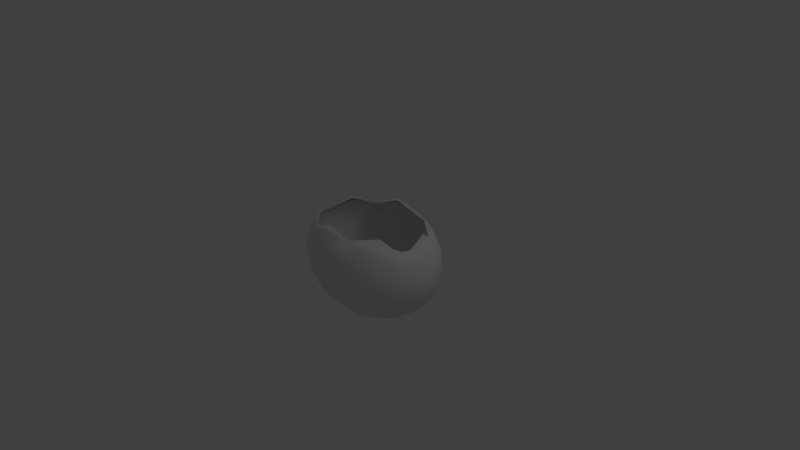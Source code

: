 # Source: eggShell.blend  (saved by Blender 2.64.0; exported with 4.5.12 LTS)
import bpy
from mathutils import Matrix  # noqa: F401  (used for matrix-valued properties, if any)

bpy.ops.wm.read_factory_settings(use_empty=True)
scene = bpy.context.scene
scene.name = 'Scene'

# ---- collections
col_collection_1 = bpy.data.collections.new('Collection 1'); scene.collection.children.link(col_collection_1)

# ---- world
world_world = bpy.data.worlds.new('World'); scene.world = world_world
world_world.color = (0.05088, 0.05088, 0.05088)
world_world.use_sun_shadow = False
world_world.sun_shadow_jitter_overblur = 0.0
world_world.cycles.sampling_method = 'MANUAL'
world_world.cycles.sample_map_resolution = 256

# ---- cameras
cam_camera = bpy.data.cameras.new('Camera')
cam_camera.clip_end = 100.0
cam_camera.lens = 35.0
cam_camera.sensor_width = 32.0
cam_camera.sensor_height = 18.0
cam_camera.ortho_scale = 7.314
cam_camera.dof.focus_distance = 0.0
cam_camera.dof.aperture_fstop = 128.0

# ---- lights
light_lamp = bpy.data.lights.new('Lamp', 'POINT')
light_lamp.transmission_factor = 0.0
light_lamp.cutoff_distance = 30.0
light_lamp.energy = 100.0
light_lamp.shadow_buffer_clip_start = 1.001
light_lamp.shadow_soft_size = 1.0
light_lamp.shadow_maximum_resolution = 0.006
light_lamp.use_absolute_resolution = True
light_lamp.cycles.use_multiple_importance_sampling = False

# ---- meshes
me_sphere_001 = bpy.data.meshes.new('Sphere.001')
me_sphere_001.from_pydata([(-0.1951, 0.0, 0.9808), (-0.3827, 0.0, 0.9239), (-0.606, 0.0, 0.8165), (-0.1766, 0.0585, 0.9512), (-0.461, 0.0, -0.8833), (-0.3827, 0.0, -0.9239), (-0.1951, 0.0, -0.9808), (-0.1855, 0.06029, 0.9808), (-0.364, 0.1183, 0.9239), (-0.6612, 0.1717, 0.7809), (-0.6334, 0.3422, -0.7084), (-0.5486, 0.1717, -0.803), (-0.364, 0.1183, -0.9239), (-0.1855, 0.06029, -0.9808), (-0.1578, 0.1147, 0.9808), (-0.3096, 0.2249, 0.9239), (-0.5444, 0.3137, 0.7856), (-0.5966, 0.3849, 0.7127), (-0.6727, 0.5219, 0.5556), (-0.1858, 3.332e-05, 0.9512), (-0.3678, 3.332e-05, 0.896), (-0.809, 0.5878, 1.192e-07), (-0.5843, 3.332e-05, 0.7918), (-0.4438, 3.332e-05, -0.8566), (-0.3678, 3.332e-05, -0.8959), (-0.5835, 0.4996, -0.6596), (-0.4495, 0.3266, -0.8315), (-0.3096, 0.2249, -0.9239), (-0.1578, 0.1147, -0.9808), (-0.1147, 0.1578, 0.9808), (-0.2249, 0.3096, 0.9239), (-0.3266, 0.4495, 0.8315), (-0.4156, 0.5721, 0.7071), (-0.4887, 0.6727, 0.5556), (-0.543, 0.7474, 0.3827), (-0.5765, 0.7935, 0.1951), (-0.5878, 0.809, 1.192e-07), (-0.5765, 0.7935, -0.1951), (-0.543, 0.7474, -0.3827), (-0.4887, 0.6727, -0.5556), (-0.4156, 0.5721, -0.7071), (-0.3266, 0.4495, -0.8315), (-0.2249, 0.3096, -0.9239), (-0.1147, 0.1578, -0.9808), (-0.06029, 0.1855, 0.9808), (-0.1183, 0.364, 0.9239), (-0.1717, 0.5284, 0.8315), (-0.2185, 0.6725, 0.7071), (-0.2569, 0.7908, 0.5556), (-0.2855, 0.8787, 0.3827), (-0.3031, 0.9328, 0.1951), (-0.309, 0.9511, 1.192e-07), (-0.3031, 0.9328, -0.1951), (-0.2855, 0.8787, -0.3827), (-0.2569, 0.7908, -0.5556), (-0.2185, 0.6725, -0.7071), (-0.1717, 0.5284, -0.8315), (-0.1183, 0.364, -0.9239), (-0.06029, 0.1855, -0.9808), (3.817e-07, 0.1951, 0.9808), (4.451e-07, 0.3827, 0.9239), (4.749e-07, 0.5556, 0.8315), (4.6e-07, 0.7071, 0.7071), (4.898e-07, 0.8315, 0.5556), (5.643e-07, 0.9239, 0.3827), (5.941e-07, 0.9808, 0.1951), (5.941e-07, 1.0, 1.192e-07), (5.643e-07, 0.9808, -0.1951), (5.345e-07, 0.9239, -0.3827), (4.898e-07, 0.8315, -0.5556), (4.6e-07, 0.7071, -0.7071), (4.898e-07, 0.5556, -0.8315), (4.301e-07, 0.3827, -0.9239), (3.668e-07, 0.1951, -0.9808), (0.06029, 0.1855, 0.9808), (0.1183, 0.364, 0.9239), (0.1717, 0.5284, 0.8315), (0.2185, 0.6725, 0.7071), (0.2569, 0.7908, 0.5556), (0.2855, 0.8787, 0.3827), (0.3031, 0.9328, 0.1951), (0.309, 0.9511, 1.192e-07), (0.3031, 0.9328, -0.1951), (0.2855, 0.8787, -0.3827), (0.2569, 0.7908, -0.5556), (0.2185, 0.6725, -0.7071), (0.1717, 0.5284, -0.8315), (0.1183, 0.364, -0.9239), (0.06029, 0.1855, -0.9808), (0.1147, 0.1578, 0.9808), (0.2249, 0.3096, 0.9239), (0.3266, 0.4495, 0.8315), (0.4156, 0.5721, 0.7071), (0.4887, 0.6727, 0.5556), (0.543, 0.7474, 0.3827), (0.5765, 0.7935, 0.1951), (0.5878, 0.809, 1.192e-07), (0.5765, 0.7935, -0.1951), (0.543, 0.7474, -0.3827), (0.4887, 0.6727, -0.5556), (0.4156, 0.5721, -0.7071), (0.3266, 0.4495, -0.8315), (0.2249, 0.3096, -0.9239), (0.1147, 0.1578, -0.9808), (3.258e-07, 0.0, -1.0), (0.1578, 0.1147, 0.9808), (0.3096, 0.2249, 0.9239), (0.4495, 0.3266, 0.8315), (0.5721, 0.4156, 0.7071), (0.6727, 0.4887, 0.5556), (0.7474, 0.543, 0.3827), (0.7935, 0.5765, 0.1951), (0.809, 0.5878, 1.192e-07), (0.7935, 0.5765, -0.1951), (0.7474, 0.543, -0.3827), (0.6727, 0.4887, -0.5556), (0.5721, 0.4156, -0.7071), (0.4495, 0.3266, -0.8315), (0.3096, 0.2249, -0.9239), (0.1578, 0.1147, -0.9808), (0.1855, 0.06029, 0.9808), (0.364, 0.1183, 0.9239), (0.5284, 0.1717, 0.8315), (0.6725, 0.2185, 0.7071), (0.7908, 0.2569, 0.5556), (0.8787, 0.2855, 0.3827), (0.9328, 0.3031, 0.1951), (0.9511, 0.309, 1.192e-07), (0.9328, 0.3031, -0.1951), (0.8787, 0.2855, -0.3827), (0.7908, 0.2569, -0.5556), (0.6725, 0.2185, -0.7071), (0.5284, 0.1717, -0.8315), (0.364, 0.1183, -0.9239), (0.1855, 0.06029, -0.9808), (0.1951, -1.006e-07, 0.9808), (0.3827, -1.863e-07, 0.9239), (0.5556, -3.278e-07, 0.8315), (0.7071, -3.129e-07, 0.7071), (0.8315, -3.576e-07, 0.5556), (0.9239, -5.066e-07, 0.3827), (0.9808, -4.47e-07, 0.1951), (1.0, -4.768e-07, 1.192e-07), (0.9808, -4.172e-07, -0.1951), (0.9239, -3.874e-07, -0.3827), (0.8315, -3.576e-07, -0.5556), (0.7071, -3.129e-07, -0.7071), (0.5556, -3.278e-07, -0.8315), (0.3827, -2.086e-07, -0.9239), (0.1951, -8.568e-08, -0.9808), (0.1855, -0.06029, 0.9808), (0.364, -0.1183, 0.9239), (0.5284, -0.1717, 0.8315), (0.6725, -0.2185, 0.7071), (0.7908, -0.2569, 0.5556), (0.8787, -0.2855, 0.3827), (0.9328, -0.3031, 0.1951), (0.9511, -0.309, 1.192e-07), (0.9328, -0.3031, -0.1951), (0.8787, -0.2855, -0.3827), (0.7908, -0.2569, -0.5556), (0.6725, -0.2185, -0.7071), (0.5284, -0.1717, -0.8315), (0.364, -0.1183, -0.9239), (0.1855, -0.06029, -0.9808), (0.1578, -0.1147, 0.9808), (0.3096, -0.2249, 0.9239), (0.4495, -0.3266, 0.8315), (0.5721, -0.4156, 0.7071), (0.6727, -0.4887, 0.5556), (0.7474, -0.543, 0.3827), (0.7935, -0.5765, 0.1951), (0.809, -0.5878, 1.192e-07), (0.7935, -0.5765, -0.1951), (0.7474, -0.543, -0.3827), (0.6727, -0.4887, -0.5556), (0.5721, -0.4156, -0.7071), (0.4495, -0.3266, -0.8315), (0.3096, -0.2249, -0.9239), (0.1578, -0.1147, -0.9808), (0.1147, -0.1578, 0.9808), (0.2249, -0.3096, 0.9239), (0.3266, -0.4495, 0.8315), (0.4156, -0.5721, 0.7071), (0.4887, -0.6727, 0.5556), (0.543, -0.7474, 0.3827), (0.5765, -0.7935, 0.1951), (0.5878, -0.809, 1.192e-07), (0.5765, -0.7935, -0.1951), (0.543, -0.7474, -0.3827), (0.4887, -0.6727, -0.5556), (0.4156, -0.5721, -0.7071), (0.3266, -0.4495, -0.8315), (0.2249, -0.3096, -0.9239), (0.1147, -0.1578, -0.9808), (0.06029, -0.1855, 0.9808), (0.1183, -0.364, 0.9239), (0.1717, -0.5284, 0.8315), (0.2185, -0.6725, 0.7071), (0.2569, -0.7908, 0.5556), (0.2855, -0.8787, 0.3827), (0.3031, -0.9328, 0.1951), (0.309, -0.9511, 1.192e-07), (0.3031, -0.9328, -0.1951), (0.2855, -0.8787, -0.3827), (0.2569, -0.7908, -0.5556), (0.2185, -0.6725, -0.7071), (0.1717, -0.5284, -0.8315), (0.1183, -0.364, -0.9239), (0.06029, -0.1855, -0.9808), (1.806e-07, -0.1951, 0.9808), (5.762e-08, -0.3827, 0.9239), (-1.212e-07, -0.5556, 0.8315), (-1.957e-07, -0.7071, 0.7071), (-2.106e-07, -0.8315, 0.5556), (-4.49e-07, -0.9239, 0.3827), (-3.596e-07, -0.9808, 0.1951), (-3e-07, -1.0, 1.192e-07), (-3e-07, -0.9808, -0.1951), (-3e-07, -0.9239, -0.3827), (-2.106e-07, -0.8315, -0.5556), (-1.957e-07, -0.7071, -0.7071), (-1.361e-07, -0.5556, -0.8315), (2.782e-08, -0.3827, -0.9239), (1.768e-07, -0.1951, -0.9808), (-0.06029, -0.1855, 0.9808), (-0.1183, -0.364, 0.9239), (-0.1717, -0.5284, 0.8315), (-0.2185, -0.6725, 0.7071), (-0.2569, -0.7908, 0.5556), (-0.2855, -0.8787, 0.3827), (-0.3031, -0.9328, 0.1951), (-0.309, -0.9511, 1.192e-07), (-0.3031, -0.9328, -0.1951), (-0.2855, -0.8787, -0.3827), (-0.2569, -0.7908, -0.5556), (-0.2185, -0.6725, -0.7071), (-0.1717, -0.5284, -0.8315), (-0.1183, -0.364, -0.9239), (-0.06029, -0.1855, -0.9808), (-0.1147, -0.1578, 0.9808), (-0.2249, -0.3096, 0.9239), (-0.3266, -0.4495, 0.8315), (-0.4156, -0.5721, 0.7071), (-0.4887, -0.6727, 0.5556), (-0.543, -0.7474, 0.3827), (-0.5983, -0.7826, 0.1951), (-0.5878, -0.809, 1.192e-07), (-0.5765, -0.7935, -0.1951), (-0.543, -0.7474, -0.3827), (-0.4887, -0.6727, -0.5556), (-0.4156, -0.5721, -0.7071), (-0.3266, -0.4495, -0.8315), (-0.2249, -0.3096, -0.9239), (-0.1147, -0.1578, -0.9808), (6.223e-08, -1.915e-07, 1.0), (-0.1578, -0.1147, 0.9808), (-0.3096, -0.2249, 0.9239), (-0.5318, -0.3266, 0.7897), (-0.5721, -0.4156, 0.7071), (-0.6847, -0.4923, 0.5502), (-0.3496, 0.1147, -0.8959), (-0.5287, 0.1665, -0.7787), (-0.6109, 0.3319, -0.687), (-0.6594, -0.701, -0.1951), (-0.6379, 0.1665, 0.7574), (-0.3496, 0.1147, 0.896), (-0.6122, -0.4323, -0.6747), (-0.4495, -0.3266, -0.8315), (-0.3096, -0.2249, -0.9239), (-0.1578, -0.1147, -0.9808), (-0.1855, -0.06029, 0.9808), (-0.364, -0.1183, 0.9239), (-0.5284, -0.1717, 0.8315), (-0.1858, 3.332e-05, -0.9511), (-0.5284, -0.1717, -0.8315), (-0.364, -0.1183, -0.9239), (-0.1855, -0.06029, -0.9808), (-0.1766, 0.0585, -0.9511), (-0.1497, 0.1112, 0.9512), (-0.2969, 0.2182, 0.896), (-0.5246, 0.3042, 0.7619), (-0.5753, 0.3733, 0.6911), (-0.649, 0.5062, 0.5388), (-0.7812, 0.5701, 1.274e-05), (-0.5625, 0.4846, -0.6397), (-0.4325, 0.3167, -0.8063), (-0.2969, 0.2182, -0.8959), (-0.1497, 0.1112, -0.9511), (-0.1079, 0.1531, 0.9512), (-0.2148, 0.3003, 0.896), (-0.3133, 0.4359, 0.8064), (-0.3997, 0.5548, 0.6858), (-0.4706, 0.6524, 0.5388), (-0.5233, 0.7249, 0.3711), (-0.5557, 0.7695, 0.1892), (-0.5667, 0.7846, 1.274e-05), (-0.5557, 0.7695, -0.1892), (-0.5233, 0.7249, -0.3711), (-0.4706, 0.6524, -0.5388), (-0.3997, 0.5548, -0.6857), (-0.3133, 0.4359, -0.8063), (-0.2148, 0.3003, -0.8959), (-0.1079, 0.1531, -0.9511), (-0.05511, 0.18, 0.9512), (-0.1113, 0.353, 0.896), (-0.1631, 0.5124, 0.8064), (-0.2086, 0.6522, 0.6858), (-0.2458, 0.7669, 0.5388), (-0.2735, 0.8521, 0.3711), (-0.2906, 0.9046, 0.1892), (-0.2963, 0.9224, 1.274e-05), (-0.2906, 0.9046, -0.1892), (-0.2735, 0.8521, -0.3711), (-0.2458, 0.7669, -0.5388), (-0.2086, 0.6522, -0.6857), (-0.1631, 0.5124, -0.8063), (-0.1113, 0.353, -0.8959), (-0.05511, 0.18, -0.9511), (0.003354, 0.1892, 0.9512), (0.003354, 0.3712, 0.896), (0.003354, 0.5388, 0.8064), (0.003354, 0.6858, 0.6858), (0.003354, 0.8064, 0.5388), (0.003354, 0.896, 0.3711), (0.003354, 0.9512, 0.1892), (0.003354, 0.9698, 1.274e-05), (0.003354, 0.9512, -0.1892), (0.003354, 0.896, -0.3711), (0.003354, 0.8064, -0.5388), (0.003354, 0.6858, -0.6857), (0.003354, 0.5388, -0.8063), (0.003354, 0.3712, -0.8959), (0.003354, 0.1892, -0.9511), (0.06182, 0.18, 0.9512), (0.118, 0.353, 0.896), (0.1698, 0.5124, 0.8064), (0.2153, 0.6522, 0.6858), (0.2525, 0.7669, 0.5388), (0.2802, 0.8521, 0.3711), (0.2973, 0.9046, 0.1892), (0.303, 0.9223, 1.274e-05), (0.2973, 0.9046, -0.1892), (0.2802, 0.8521, -0.3711), (0.2525, 0.7669, -0.5388), (0.2153, 0.6522, -0.6857), (0.1698, 0.5124, -0.8063), (0.118, 0.353, -0.8959), (0.06182, 0.18, -0.9511), (0.1146, 0.1531, 0.9512), (0.2215, 0.3003, 0.896), (0.32, 0.4359, 0.8064), (0.4064, 0.5548, 0.6858), (0.4773, 0.6524, 0.5388), (0.53, 0.7249, 0.3711), (0.5624, 0.7695, 0.1892), (0.5734, 0.7846, 1.274e-05), (0.5624, 0.7695, -0.1892), (0.53, 0.7249, -0.3711), (0.4773, 0.6524, -0.5388), (0.4064, 0.5548, -0.6857), (0.32, 0.4359, -0.8063), (0.2215, 0.3003, -0.8959), (0.1146, 0.1531, -0.9511), (0.003354, 3.332e-05, -0.9698), (0.1564, 0.1112, 0.9512), (0.3036, 0.2182, 0.896), (0.4392, 0.3167, 0.8064), (0.5581, 0.4031, 0.6858), (0.6557, 0.474, 0.5388), (0.7282, 0.5267, 0.3711), (0.7728, 0.5591, 0.1892), (0.7879, 0.5701, 1.274e-05), (0.7728, 0.5591, -0.1892), (0.7282, 0.5267, -0.3711), (0.6557, 0.474, -0.5388), (0.5581, 0.4031, -0.6857), (0.4392, 0.3167, -0.8063), (0.3036, 0.2182, -0.8959), (0.1564, 0.1112, -0.9511), (0.1833, 0.0585, 0.9512), (0.3563, 0.1147, 0.896), (0.5158, 0.1665, 0.8064), (0.6555, 0.2119, 0.6858), (0.7702, 0.2492, 0.5388), (0.8555, 0.2769, 0.3711), (0.9079, 0.294, 0.1892), (0.9257, 0.2997, 1.274e-05), (0.9079, 0.294, -0.1892), (0.8555, 0.2769, -0.3711), (0.7702, 0.2492, -0.5388), (0.6555, 0.2119, -0.6857), (0.5158, 0.1665, -0.8063), (0.3563, 0.1147, -0.8959), (0.1833, 0.0585, -0.9511), (0.1925, 3.322e-05, 0.9512), (0.3745, 3.314e-05, 0.896), (0.5421, 3.3e-05, 0.8064), (0.6891, 3.301e-05, 0.6858), (0.8097, 3.297e-05, 0.5388), (0.8993, 3.283e-05, 0.3711), (0.9545, 3.288e-05, 0.1892), (0.9731, 3.285e-05, 1.274e-05), (0.9545, 3.291e-05, -0.1892), (0.8993, 3.294e-05, -0.3711), (0.8097, 3.297e-05, -0.5388), (0.6891, 3.301e-05, -0.6857), (0.5421, 3.3e-05, -0.8063), (0.3745, 3.311e-05, -0.8959), (0.1925, 3.323e-05, -0.9511), (0.1833, -0.05843, 0.9512), (0.3563, -0.1146, 0.896), (0.5158, -0.1665, 0.8064), (0.6555, -0.2119, 0.6858), (0.7702, -0.2491, 0.5388), (0.8555, -0.2768, 0.3711), (0.9079, -0.2939, 0.1892), (0.9257, -0.2996, 1.274e-05), (0.9079, -0.2939, -0.1892), (0.8555, -0.2768, -0.3711), (0.7702, -0.2491, -0.5388), (0.6555, -0.2119, -0.6857), (0.5158, -0.1665, -0.8063), (0.3563, -0.1146, -0.8959), (0.1833, -0.05843, -0.9511), (0.1564, -0.1112, 0.9512), (0.3036, -0.2181, 0.896), (0.4392, -0.3167, 0.8064), (0.5581, -0.403, 0.6858), (0.6557, -0.4739, 0.5388), (0.7282, -0.5266, 0.3711), (0.7728, -0.559, 0.1892), (0.7879, -0.57, 1.274e-05), (0.7728, -0.559, -0.1892), (0.7282, -0.5266, -0.3711), (0.6557, -0.4739, -0.5388), (0.5581, -0.403, -0.6857), (0.4392, -0.3167, -0.8063), (0.3036, -0.2181, -0.8959), (0.1564, -0.1112, -0.9511), (0.1146, -0.153, 0.9512), (0.2215, -0.3002, 0.896), (0.32, -0.4359, 0.8064), (0.4064, -0.5547, 0.6858), (0.4773, -0.6523, 0.5388), (0.53, -0.7248, 0.3711), (0.5624, -0.7695, 0.1892), (0.5734, -0.7845, 1.274e-05), (0.5624, -0.7695, -0.1892), (0.53, -0.7248, -0.3711), (0.4773, -0.6523, -0.5388), (0.4064, -0.5547, -0.6857), (0.32, -0.4359, -0.8063), (0.2215, -0.3002, -0.8959), (0.1146, -0.153, -0.9511), (0.06182, -0.1799, 0.9512), (0.118, -0.3529, 0.896), (0.1698, -0.5124, 0.8064), (0.2153, -0.6521, 0.6858), (0.2525, -0.7668, 0.5388), (0.2802, -0.8521, 0.3711), (0.2973, -0.9046, 0.1892), (0.303, -0.9223, 1.274e-05), (0.2973, -0.9046, -0.1892), (0.2802, -0.8521, -0.3711), (0.2525, -0.7668, -0.5388), (0.2153, -0.6521, -0.6857), (0.1698, -0.5124, -0.8063), (0.118, -0.3529, -0.8959), (0.06182, -0.1799, -0.9511), (0.003353, -0.1892, 0.9512), (0.003353, -0.3711, 0.896), (0.003353, -0.5387, 0.8064), (0.003353, -0.6857, 0.6858), (0.003353, -0.8063, 0.5388), (0.003353, -0.8959, 0.3711), (0.003353, -0.9511, 0.1892), (0.003353, -0.9697, 1.274e-05), (0.003353, -0.9511, -0.1892), (0.003353, -0.8959, -0.3711), (0.003353, -0.8063, -0.5388), (0.003353, -0.6857, -0.6857), (0.003353, -0.5387, -0.8063), (0.003353, -0.3711, -0.8959), (0.003353, -0.1892, -0.9511), (-0.05511, -0.1799, 0.9512), (-0.1113, -0.3529, 0.896), (-0.1631, -0.5124, 0.8064), (-0.2086, -0.6521, 0.6858), (-0.2458, -0.7668, 0.5388), (-0.2735, -0.8521, 0.3711), (-0.2906, -0.9046, 0.1892), (-0.2963, -0.9223, 1.274e-05), (-0.2906, -0.9046, -0.1892), (-0.2735, -0.8521, -0.3711), (-0.2458, -0.7668, -0.5388), (-0.2086, -0.6521, -0.6857), (-0.1631, -0.5124, -0.8063), (-0.1113, -0.3529, -0.8959), (-0.05511, -0.1799, -0.9511), (-0.1079, -0.153, 0.9512), (-0.2148, -0.3002, 0.896), (-0.3133, -0.4358, 0.8064), (-0.3997, -0.5547, 0.6858), (-0.4706, -0.6523, 0.5388), (-0.5233, -0.7248, 0.3711), (-0.5769, -0.7589, 0.1892), (-0.5667, -0.7845, 1.274e-05), (-0.5557, -0.7695, -0.1892), (-0.5233, -0.7248, -0.3711), (-0.4706, -0.6523, -0.5388), (-0.3997, -0.5547, -0.6857), (-0.3133, -0.4358, -0.8063), (-0.2148, -0.3002, -0.8959), (-0.1079, -0.153, -0.9511), (0.003353, 3.313e-05, 0.9698), (-0.1497, -0.1112, 0.9512), (-0.2969, -0.2181, 0.896), (-0.5124, -0.3167, 0.7658), (-0.5514, -0.403, 0.6858), (-0.6607, -0.4773, 0.5336), (-0.6362, -0.6798, -0.1892), (-0.5904, -0.4192, -0.6543), (-0.4325, -0.3167, -0.8063), (-0.2969, -0.2181, -0.8959), (-0.1497, -0.1112, -0.9511), (-0.1766, -0.05843, 0.9512), (-0.3496, -0.1146, 0.896), (-0.5091, -0.1665, 0.8064), (-0.5091, -0.1665, -0.8063), (-0.3496, -0.1146, -0.8959), (-0.1766, -0.05843, -0.9511)], [], [(11, 12, 5, 4), (7, 8, 1, 0), (12, 13, 6, 5), (8, 9, 2, 1), (266, 265, 22, 20), (25, 26, 11, 10), (26, 27, 12, 11), (14, 15, 8, 7), (27, 28, 13, 12), (15, 16, 9, 8), (41, 42, 27, 26), (262, 261, 24, 23), (29, 30, 15, 14), (42, 43, 28, 27), (21, 36, 37, 38), (30, 31, 16, 15), (38, 39, 21), (31, 32, 17, 16), (3, 266, 20, 19), (32, 33, 18, 17), (25, 39, 40), (18, 33, 34), (40, 41, 26, 25), (21, 34, 35, 36), (54, 55, 40, 39), (48, 49, 34, 33), (55, 56, 41, 40), (49, 50, 35, 34), (56, 57, 42, 41), (50, 51, 36, 35), (44, 45, 30, 29), (57, 58, 43, 42), (51, 52, 37, 36), (45, 46, 31, 30), (52, 53, 38, 37), (46, 47, 32, 31), (53, 54, 39, 38), (47, 48, 33, 32), (60, 61, 46, 45), (67, 68, 53, 52), (61, 62, 47, 46), (68, 69, 54, 53), (62, 63, 48, 47), (69, 70, 55, 54), (63, 64, 49, 48), (70, 71, 56, 55), (64, 65, 50, 49), (71, 72, 57, 56), (65, 66, 51, 50), (59, 60, 45, 44), (72, 73, 58, 57), (66, 67, 52, 51), (79, 80, 65, 64), (86, 87, 72, 71), (80, 81, 66, 65), (74, 75, 60, 59), (87, 88, 73, 72), (81, 82, 67, 66), (75, 76, 61, 60), (82, 83, 68, 67), (76, 77, 62, 61), (83, 84, 69, 68), (77, 78, 63, 62), (84, 85, 70, 69), (78, 79, 64, 63), (85, 86, 71, 70), (98, 99, 84, 83), (92, 93, 78, 77), (99, 100, 85, 84), (93, 94, 79, 78), (100, 101, 86, 85), (94, 95, 80, 79), (101, 102, 87, 86), (95, 96, 81, 80), (89, 90, 75, 74), (102, 103, 88, 87), (96, 97, 82, 81), (90, 91, 76, 75), (97, 98, 83, 82), (91, 92, 77, 76), (118, 119, 103, 102), (112, 113, 97, 96), (106, 107, 91, 90), (113, 114, 98, 97), (107, 108, 92, 91), (114, 115, 99, 98), (108, 109, 93, 92), (115, 116, 100, 99), (109, 110, 94, 93), (116, 117, 101, 100), (110, 111, 95, 94), (117, 118, 102, 101), (111, 112, 96, 95), (105, 106, 90, 89), (131, 132, 117, 116), (125, 126, 111, 110), (132, 133, 118, 117), (126, 127, 112, 111), (120, 121, 106, 105), (133, 134, 119, 118), (127, 128, 113, 112), (121, 122, 107, 106), (128, 129, 114, 113), (122, 123, 108, 107), (129, 130, 115, 114), (123, 124, 109, 108), (130, 131, 116, 115), (124, 125, 110, 109), (144, 145, 130, 129), (138, 139, 124, 123), (145, 146, 131, 130), (139, 140, 125, 124), (146, 147, 132, 131), (140, 141, 126, 125), (147, 148, 133, 132), (141, 142, 127, 126), (135, 136, 121, 120), (148, 149, 134, 133), (142, 143, 128, 127), (136, 137, 122, 121), (143, 144, 129, 128), (137, 138, 123, 122), (163, 164, 149, 148), (157, 158, 143, 142), (151, 152, 137, 136), (158, 159, 144, 143), (152, 153, 138, 137), (159, 160, 145, 144), (153, 154, 139, 138), (160, 161, 146, 145), (154, 155, 140, 139), (161, 162, 147, 146), (155, 156, 141, 140), (162, 163, 148, 147), (156, 157, 142, 141), (150, 151, 136, 135), (176, 177, 162, 161), (170, 171, 156, 155), (177, 178, 163, 162), (171, 172, 157, 156), (165, 166, 151, 150), (178, 179, 164, 163), (172, 173, 158, 157), (166, 167, 152, 151), (173, 174, 159, 158), (167, 168, 153, 152), (174, 175, 160, 159), (168, 169, 154, 153), (175, 176, 161, 160), (169, 170, 155, 154), (189, 190, 175, 174), (183, 184, 169, 168), (190, 191, 176, 175), (184, 185, 170, 169), (191, 192, 177, 176), (185, 186, 171, 170), (192, 193, 178, 177), (186, 187, 172, 171), (180, 181, 166, 165), (193, 194, 179, 178), (187, 188, 173, 172), (181, 182, 167, 166), (188, 189, 174, 173), (182, 183, 168, 167), (195, 196, 181, 180), (208, 209, 194, 193), (202, 203, 188, 187), (196, 197, 182, 181), (203, 204, 189, 188), (197, 198, 183, 182), (204, 205, 190, 189), (198, 199, 184, 183), (205, 206, 191, 190), (199, 200, 185, 184), (206, 207, 192, 191), (200, 201, 186, 185), (207, 208, 193, 192), (201, 202, 187, 186), (214, 215, 200, 199), (221, 222, 207, 206), (215, 216, 201, 200), (222, 223, 208, 207), (216, 217, 202, 201), (210, 211, 196, 195), (223, 224, 209, 208), (217, 218, 203, 202), (211, 212, 197, 196), (218, 219, 204, 203), (212, 213, 198, 197), (219, 220, 205, 204), (213, 214, 199, 198), (220, 221, 206, 205), (233, 234, 219, 218), (227, 228, 213, 212), (234, 235, 220, 219), (228, 229, 214, 213), (235, 236, 221, 220), (229, 230, 215, 214), (236, 237, 222, 221), (230, 231, 216, 215), (237, 238, 223, 222), (231, 232, 217, 216), (225, 226, 211, 210), (238, 239, 224, 223), (232, 233, 218, 217), (226, 227, 212, 211), (252, 253, 238, 237), (246, 247, 232, 231), (240, 241, 226, 225), (253, 254, 239, 238), (247, 248, 233, 232), (241, 242, 227, 226), (248, 249, 234, 233), (242, 243, 228, 227), (249, 250, 235, 234), (243, 244, 229, 228), (250, 251, 236, 235), (244, 245, 230, 229), (251, 252, 237, 236), (245, 246, 231, 230), (250, 267, 251), (279, 280, 266, 3), (267, 268, 252, 251), (244, 260, 246, 245), (268, 269, 253, 252), (286, 287, 261, 262), (256, 257, 241, 240), (269, 270, 254, 253), (246, 264, 248, 247), (257, 258, 242, 241), (285, 286, 262, 263), (258, 259, 243, 242), (248, 264, 250, 249), (259, 260, 244, 243), (261, 278, 274, 24), (275, 276, 269, 268), (271, 272, 257, 256), (276, 277, 270, 269), (272, 273, 258, 257), (255, 7, 0), (13, 104, 6), (28, 104, 13), (255, 14, 7), (43, 104, 28), (255, 29, 14), (255, 44, 29), (58, 104, 43), (73, 104, 58), (255, 59, 44), (255, 74, 59), (88, 104, 73), (255, 89, 74), (103, 104, 88), (119, 104, 103), (255, 105, 89), (255, 120, 105), (134, 104, 119), (255, 135, 120), (149, 104, 134), (164, 104, 149), (255, 150, 135), (255, 165, 150), (179, 104, 164), (255, 180, 165), (194, 104, 179), (209, 104, 194), (255, 195, 180), (255, 210, 195), (224, 104, 209), (255, 225, 210), (239, 104, 224), (254, 104, 239), (255, 240, 225), (255, 256, 240), (270, 104, 254), (277, 104, 270), (255, 271, 256), (4, 5, 276, 275), (0, 1, 272, 271), (5, 6, 277, 276), (1, 2, 273, 272), (6, 104, 277), (267, 275, 268), (255, 0, 271), (287, 288, 278, 261), (280, 281, 265, 266), (301, 302, 287, 286), (289, 290, 280, 279), (302, 303, 288, 287), (284, 296, 297, 298), (290, 291, 281, 280), (298, 299, 284), (291, 292, 282, 281), (292, 293, 283, 282), (285, 299, 300), (283, 293, 294), (300, 301, 286, 285), (284, 294, 295, 296), (314, 315, 300, 299), (308, 309, 294, 293), (315, 316, 301, 300), (309, 310, 295, 294), (316, 317, 302, 301), (310, 311, 296, 295), (304, 305, 290, 289), (317, 318, 303, 302), (311, 312, 297, 296), (305, 306, 291, 290), (312, 313, 298, 297), (306, 307, 292, 291), (313, 314, 299, 298), (307, 308, 293, 292), (320, 321, 306, 305), (327, 328, 313, 312), (321, 322, 307, 306), (328, 329, 314, 313), (322, 323, 308, 307), (329, 330, 315, 314), (323, 324, 309, 308), (330, 331, 316, 315), (324, 325, 310, 309), (331, 332, 317, 316), (325, 326, 311, 310), (319, 320, 305, 304), (332, 333, 318, 317), (326, 327, 312, 311), (339, 340, 325, 324), (346, 347, 332, 331), (340, 341, 326, 325), (334, 335, 320, 319), (347, 348, 333, 332), (341, 342, 327, 326), (335, 336, 321, 320), (342, 343, 328, 327), (336, 337, 322, 321), (343, 344, 329, 328), (337, 338, 323, 322), (344, 345, 330, 329), (338, 339, 324, 323), (345, 346, 331, 330), (358, 359, 344, 343), (352, 353, 338, 337), (359, 360, 345, 344), (353, 354, 339, 338), (360, 361, 346, 345), (354, 355, 340, 339), (361, 362, 347, 346), (355, 356, 341, 340), (349, 350, 335, 334), (362, 363, 348, 347), (356, 357, 342, 341), (350, 351, 336, 335), (357, 358, 343, 342), (351, 352, 337, 336), (378, 379, 363, 362), (372, 373, 357, 356), (366, 367, 351, 350), (373, 374, 358, 357), (367, 368, 352, 351), (374, 375, 359, 358), (368, 369, 353, 352), (375, 376, 360, 359), (369, 370, 354, 353), (376, 377, 361, 360), (370, 371, 355, 354), (377, 378, 362, 361), (371, 372, 356, 355), (365, 366, 350, 349), (391, 392, 377, 376), (385, 386, 371, 370), (392, 393, 378, 377), (386, 387, 372, 371), (380, 381, 366, 365), (393, 394, 379, 378), (387, 388, 373, 372), (381, 382, 367, 366), (388, 389, 374, 373), (382, 383, 368, 367), (389, 390, 375, 374), (383, 384, 369, 368), (390, 391, 376, 375), (384, 385, 370, 369), (404, 405, 390, 389), (398, 399, 384, 383), (405, 406, 391, 390), (399, 400, 385, 384), (406, 407, 392, 391), (400, 401, 386, 385), (407, 408, 393, 392), (401, 402, 387, 386), (395, 396, 381, 380), (408, 409, 394, 393), (402, 403, 388, 387), (396, 397, 382, 381), (403, 404, 389, 388), (397, 398, 383, 382), (423, 424, 409, 408), (417, 418, 403, 402), (411, 412, 397, 396), (418, 419, 404, 403), (412, 413, 398, 397), (419, 420, 405, 404), (413, 414, 399, 398), (420, 421, 406, 405), (414, 415, 400, 399), (421, 422, 407, 406), (415, 416, 401, 400), (422, 423, 408, 407), (416, 417, 402, 401), (410, 411, 396, 395), (436, 437, 422, 421), (430, 431, 416, 415), (437, 438, 423, 422), (431, 432, 417, 416), (425, 426, 411, 410), (438, 439, 424, 423), (432, 433, 418, 417), (426, 427, 412, 411), (433, 434, 419, 418), (427, 428, 413, 412), (434, 435, 420, 419), (428, 429, 414, 413), (435, 436, 421, 420), (429, 430, 415, 414), (449, 450, 435, 434), (443, 444, 429, 428), (450, 451, 436, 435), (444, 445, 430, 429), (451, 452, 437, 436), (445, 446, 431, 430), (452, 453, 438, 437), (446, 447, 432, 431), (440, 441, 426, 425), (453, 454, 439, 438), (447, 448, 433, 432), (441, 442, 427, 426), (448, 449, 434, 433), (442, 443, 428, 427), (455, 456, 441, 440), (468, 469, 454, 453), (462, 463, 448, 447), (456, 457, 442, 441), (463, 464, 449, 448), (457, 458, 443, 442), (464, 465, 450, 449), (458, 459, 444, 443), (465, 466, 451, 450), (459, 460, 445, 444), (466, 467, 452, 451), (460, 461, 446, 445), (467, 468, 453, 452), (461, 462, 447, 446), (474, 475, 460, 459), (481, 482, 467, 466), (475, 476, 461, 460), (482, 483, 468, 467), (476, 477, 462, 461), (470, 471, 456, 455), (483, 484, 469, 468), (477, 478, 463, 462), (471, 472, 457, 456), (478, 479, 464, 463), (472, 473, 458, 457), (479, 480, 465, 464), (473, 474, 459, 458), (480, 481, 466, 465), (493, 494, 479, 478), (487, 488, 473, 472), (494, 495, 480, 479), (488, 489, 474, 473), (495, 496, 481, 480), (489, 490, 475, 474), (496, 497, 482, 481), (490, 491, 476, 475), (497, 498, 483, 482), (491, 492, 477, 476), (485, 486, 471, 470), (498, 499, 484, 483), (492, 493, 478, 477), (486, 487, 472, 471), (512, 513, 498, 497), (506, 507, 492, 491), (500, 501, 486, 485), (513, 514, 499, 498), (507, 508, 493, 492), (501, 502, 487, 486), (508, 509, 494, 493), (502, 503, 488, 487), (509, 510, 495, 494), (503, 504, 489, 488), (510, 511, 496, 495), (504, 505, 490, 489), (511, 512, 497, 496), (505, 506, 491, 490), (510, 522, 511), (522, 523, 512, 511), (504, 520, 506, 505), (523, 524, 513, 512), (516, 517, 501, 500), (524, 525, 514, 513), (506, 521, 508, 507), (517, 518, 502, 501), (518, 519, 503, 502), (508, 521, 510, 509), (519, 520, 504, 503), (529, 530, 524, 523), (526, 527, 517, 516), (530, 531, 525, 524), (527, 528, 518, 517), (515, 3, 19), (278, 364, 274), (288, 364, 278), (515, 279, 3), (303, 364, 288), (515, 289, 279), (515, 304, 289), (318, 364, 303), (333, 364, 318), (515, 319, 304), (515, 334, 319), (348, 364, 333), (515, 349, 334), (363, 364, 348), (379, 364, 363), (515, 365, 349), (515, 380, 365), (394, 364, 379), (515, 395, 380), (409, 364, 394), (424, 364, 409), (515, 410, 395), (515, 425, 410), (439, 364, 424), (515, 440, 425), (454, 364, 439), (469, 364, 454), (515, 455, 440), (515, 470, 455), (484, 364, 469), (515, 485, 470), (499, 364, 484), (514, 364, 499), (515, 500, 485), (515, 516, 500), (525, 364, 514), (531, 364, 525), (515, 526, 516), (23, 24, 530, 529), (19, 20, 527, 526), (24, 274, 531, 530), (20, 22, 528, 527), (274, 364, 531), (522, 529, 523), (515, 19, 526), (506, 246, 260, 520), (259, 519, 520, 260), (258, 518, 519, 259), (518, 258, 273, 528), (2, 22, 528, 273), (9, 265, 22, 2), (265, 9, 16, 281), (281, 16, 17, 282), (282, 17, 18, 283), (34, 294, 283, 18), (294, 34, 21, 284), (39, 299, 284, 21), (299, 39, 25, 285), (285, 25, 10, 263), (263, 10, 11, 262), (4, 23, 262, 11), (275, 529, 23, 4), (267, 522, 529, 275), (250, 510, 522, 267), (510, 250, 264, 521), (246, 506, 521, 264)])
me_sphere_001.polygons.foreach_set('use_smooth', [True] * 575)
me_sphere_001.use_remesh_preserve_volume = False
me_sphere_001.use_remesh_preserve_attributes = False
me_sphere_001.use_mirror_vertex_groups = False
me_sphere_001.update()

# ---- objects
ob_sphere = bpy.data.objects.new('Sphere', me_sphere_001)
ob_lamp = bpy.data.objects.new('Lamp', light_lamp)
ob_camera = bpy.data.objects.new('Camera', cam_camera)

# ---- transforms, parenting, visibility, modifiers, constraints
ob_sphere.location = (0.0, 0.0, 0.0)
ob_sphere.rotation_euler = (0.0, 1.571, 0.0)
ob_sphere.scale = (0.8, 0.75, 1.0)
ob_sphere.lineart.crease_threshold = 0.0
ob_lamp.location = (4.076, 1.005, 5.904)
ob_lamp.rotation_euler = (0.6503, 0.05522, 1.866)
ob_lamp.lock_rotations_4d = False
ob_lamp.empty_display_type = 'ARROWS'
ob_lamp.color = (0.0, 0.0, 0.0, 0.0)
ob_lamp.lineart.crease_threshold = 0.0
ob_camera.location = (7.481, -6.508, 5.344)
ob_camera.rotation_euler = (1.109, 0.01082, 0.8149)
ob_camera.lock_rotations_4d = False
ob_camera.empty_display_type = 'ARROWS'
ob_camera.color = (0.0, 0.0, 0.0, 0.0)
ob_camera.display_type = 'WIRE'
ob_camera.lineart.crease_threshold = 0.0

# ---- collection membership
col_collection_1.objects.link(ob_sphere)
col_collection_1.objects.link(ob_lamp)
col_collection_1.objects.link(ob_camera)

# ---- scene / render settings (as saved in the file)
scene.camera = ob_camera
scene.frame_start = 1; scene.frame_end = 250; scene.frame_set(1)
scene.render.engine = 'BLENDER_EEVEE_NEXT'
scene.render.image_settings.color_mode = 'RGB'
scene.render.image_settings.compression = 90
scene.render.resolution_percentage = 50
scene.render.dither_intensity = 0.0
scene.render.bake_margin = 2
scene.render.bake_bias = 0.0
scene.cycles.use_denoising = False
scene.cycles.samples = 10
scene.cycles.sampling_pattern = 'TABULATED_SOBOL'
scene.cycles.light_sampling_threshold = 0.0
scene.cycles.use_adaptive_sampling = False
scene.cycles.use_light_tree = False
scene.cycles.blur_glossy = 0.0
scene.cycles.volume_bounces = 1
scene.cycles.pixel_filter_type = 'GAUSSIAN'
scene.cycles.sample_clamp_indirect = 0.0
scene.view_settings.view_transform = 'Standard'
bpy.context.view_layer.update()
